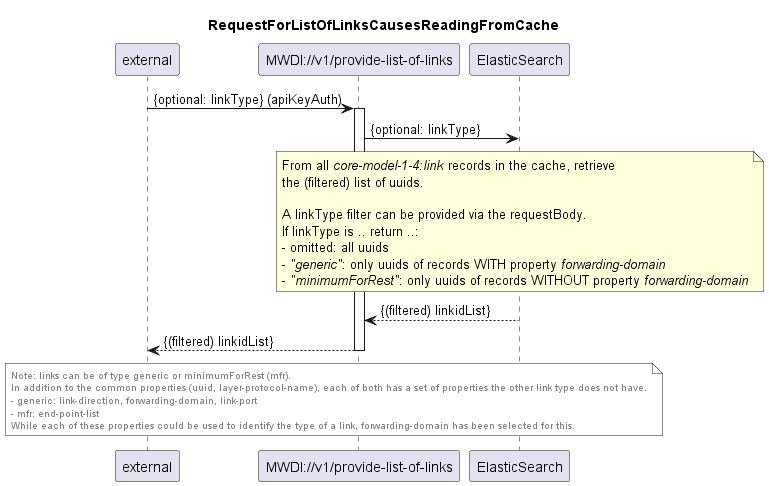

The diagram above was rendered by PlantUML. Its source (embedded in the PNG):
@startuml 105_ProvideListOfLinks
skinparam responseMessageBelowArrow true
title RequestForListOfLinksCausesReadingFromCache

participant "external" as requestor
participant "MWDI://v1/provide-list-of-links" as linklist
participant "ElasticSearch" as es

requestor -> linklist: {optional: linkType} (apiKeyAuth)
activate linklist

linklist -> es: {optional: linkType}
note over es
  From all <i>core-model-1-4:link</i> records in the cache, retrieve
  the (filtered) list of uuids.

  A linkType filter can be provided via the requestBody.
  If linkType is .. return ..:
  - omitted: all uuids
  - <i>"generic"</i>: only uuids of records WITH property <i>forwarding-domain</i>
  - <i>"minimumForRest"</i>: only uuids of records WITHOUT property <i>forwarding-domain</i>
end note

es --> linklist: {(filtered) linkidList}

linklist --> requestor: {(filtered) linkidList}
deactivate linklist

note over requestor, es #White
<font color="gray" size="10">Note: links can be of type generic or minimumForRest (mfr).</font>
<font color="gray" size="10">In addition to the common properties (uuid, layer-protocol-name), each of both has a set of properties the other link type does not have.</font>
<font color="gray" size="10">- generic: link-direction, forwarding-domain, link-port</font>
<font color="gray" size="10">- mfr: end-point-list</font>
<font color="gray" size="10">While each of these properties could be used to identify the type of a link, forwarding-domain has been selected for this.</font>
end note


@enduml